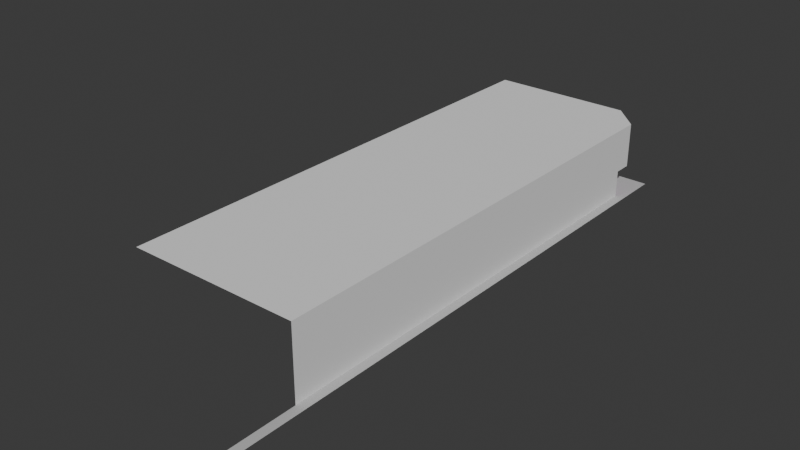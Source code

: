# Source: irish.blend  (saved by Blender 4.2.66; exported with 4.5.12 LTS)
import bpy
from mathutils import Matrix  # noqa: F401  (used for matrix-valued properties, if any)

bpy.ops.wm.read_factory_settings(use_empty=True)
scene = bpy.context.scene
scene.name = 'Scene'

# ---- collections
col_collection = bpy.data.collections.new('Collection'); scene.collection.children.link(col_collection)

# ---- images (referenced by path relative to the original .blend; pixels are not part of the script)
import os
ASSET_DIR = os.environ.get("B2B_ASSET_DIR", "")  # directory of the original .blend (textures are referenced by path, not embedded)
HERE = os.path.dirname(os.path.abspath(__file__))  # packed textures are extracted next to this script under _unpacked/

def load_image(name, relpath, width, height, colorspace="sRGB"):
    """Load a texture the original file referenced (path relative to the .blend, or extracted next to this script)."""
    p = next((c for c in (os.path.join(HERE, relpath), os.path.join(ASSET_DIR, relpath)) if relpath and os.path.exists(c)), "")
    if p:
        img = bpy.data.images.load(p, check_existing=True)
        img.name = name
    else:  # same state as the original file: an image datablock whose file is absent (Cycles renders it pink)
        img = bpy.data.images.new(name, width, height)
        img.source = "FILE"
        img.filepath = "//" + (relpath or name)
    img.colorspace_settings.name = colorspace
    return img
img_shop_jacob_png = load_image('shop_jacob.png', 'shop_jacob.png', 1024, 1024, 'sRGB')
img_shop_vegetables_png = load_image('shop_vegetables.png', 'shop_vegetables.png', 1024, 1024, 'sRGB')

# ---- materials (node trees are filled in below, after node groups)
mat_sidewalk = bpy.data.materials.new('Sidewalk')
mat_sidewalk.use_backface_culling = True
mat_material_001 = bpy.data.materials.new('Material.001')
mat_material_001.use_backface_culling = True
mat_pub = bpy.data.materials.new('Pub')
mat_pub.use_backface_culling = True
mat_vegetables = bpy.data.materials.new('Vegetables')
mat_vegetables.use_backface_culling = True
mat_column = bpy.data.materials.new('Column')
mat_column.use_backface_culling = True

# ---- material node trees
mat_sidewalk.use_nodes = True; mat_sidewalk.node_tree.nodes.clear()
_N = mat_sidewalk.node_tree.nodes; _L = mat_sidewalk.node_tree.links
n0 = _N.new('ShaderNodeBsdfPrincipled'); n0.name = 'Principled BSDF'; n0.location = (10, 300)
n0.inputs[0].default_value = (0.521, 0.521, 0.521, 1.0)
n0.inputs[2].default_value = 1.0
n1 = _N.new('ShaderNodeOutputMaterial'); n1.name = 'Material Output'; n1.location = (300, 300)
_L.new(n0.outputs[0], n1.inputs[0])
n1.is_active_output = True
mat_material_001.use_nodes = True; mat_material_001.node_tree.nodes.clear()
_N = mat_material_001.node_tree.nodes; _L = mat_material_001.node_tree.links
n0 = _N.new('ShaderNodeBsdfPrincipled'); n0.name = 'Principled BSDF'; n0.location = (10, 300)
n0.inputs[2].default_value = 1.0
n1 = _N.new('ShaderNodeOutputMaterial'); n1.name = 'Material Output'; n1.location = (300, 300)
_L.new(n0.outputs[0], n1.inputs[0])
n1.is_active_output = True
mat_pub.use_nodes = True; mat_pub.node_tree.nodes.clear()
_N = mat_pub.node_tree.nodes; _L = mat_pub.node_tree.links
n0 = _N.new('ShaderNodeBsdfPrincipled'); n0.name = 'Principled BSDF'; n0.location = (10, 300)
n0.inputs[2].default_value = 1.0
n1 = _N.new('ShaderNodeOutputMaterial'); n1.name = 'Material Output'; n1.location = (300, 300)
n2 = _N.new('ShaderNodeTexImage'); n2.name = 'Image Texture'; n2.location = (-280, 280)
n2.image = img_shop_jacob_png
_L.new(n0.outputs[0], n1.inputs[0])
_L.new(n2.outputs[0], n0.inputs[0])
n1.is_active_output = True
mat_vegetables.use_nodes = True; mat_vegetables.node_tree.nodes.clear()
_N = mat_vegetables.node_tree.nodes; _L = mat_vegetables.node_tree.links
n0 = _N.new('ShaderNodeBsdfPrincipled'); n0.name = 'Principled BSDF'; n0.location = (10, 300)
n0.inputs[2].default_value = 1.0
n1 = _N.new('ShaderNodeOutputMaterial'); n1.name = 'Material Output'; n1.location = (300, 300)
n2 = _N.new('ShaderNodeTexImage'); n2.name = 'Image Texture'; n2.location = (-280, 280)
n2.image = img_shop_vegetables_png
_L.new(n0.outputs[0], n1.inputs[0])
_L.new(n2.outputs[0], n0.inputs[0])
n1.is_active_output = True
mat_column.use_nodes = True; mat_column.node_tree.nodes.clear()
_N = mat_column.node_tree.nodes; _L = mat_column.node_tree.links
n0 = _N.new('ShaderNodeBsdfPrincipled'); n0.name = 'Principled BSDF'; n0.location = (10, 300)
n0.inputs[2].default_value = 1.0
n1 = _N.new('ShaderNodeOutputMaterial'); n1.name = 'Material Output'; n1.location = (300, 300)
_L.new(n0.outputs[0], n1.inputs[0])
n1.is_active_output = True

# ---- world
world_world = bpy.data.worlds.new('World'); scene.world = world_world
world_world.use_nodes = True; world_world.node_tree.nodes.clear()
_N = world_world.node_tree.nodes; _L = world_world.node_tree.links
n0 = _N.new('ShaderNodeOutputWorld'); n0.name = 'World Output'; n0.location = (300, 300)
n1 = _N.new('ShaderNodeBackground'); n1.name = 'Background'; n1.location = (10, 300)
n1.inputs[0].default_value = (0.05088, 0.05088, 0.05088, 1.0)
_L.new(n1.outputs[0], n0.inputs[0])
n0.is_active_output = True
world_world.color = (0.05088, 0.05088, 0.05088)
world_world.sun_shadow_jitter_overblur = 0.0

# ---- meshes
me_plane = bpy.data.meshes.new('Plane')
me_plane.from_pydata([(-1.0, 0.0, 0.0), (-1.0, 64.0, 0.0), (0.0, 64.0, 0.0), (0.0, 0.0, 0.0), (-1.0, 59.0, 0.0), (-4.0, 62.0, 0.0), (-4.0, 64.0, 0.0), (-20.0, 62.0, 0.0), (-20.0, 64.0, 0.0)], [], [(1, 6, 5, 4), (5, 6, 8, 7), (0, 3, 2, 1, 4)])
_uv = me_plane.uv_layers.new(name='UVMap')
_uv.uv.foreach_set('vector', [0.5, 1.0, 0.0, 0.0, 0.0, 0.0, 0.5, 0.75, 0.0, 0.0, 0.0, 0.0, 0.0, 0.0, 0.0, 0.0, 0.5, 0.5, 1.0, 0.5, 1.0, 1.0, 0.5, 1.0, 0.5, 0.75])
me_plane.materials.append(mat_sidewalk)
me_plane.update()
me_plane_001 = bpy.data.meshes.new('Plane.001')
me_plane_001.from_pydata([(-19.0, 0.0, 8.0), (0.0, 51.0, 8.0), (-19.0, 54.0, 0.0), (-19.0, 54.0, 8.0), (-3.0, 54.0, 0.0), (-3.0, 54.0, 8.0), (0.0, 51.0, 0.0), (0.0, 0.0, 0.0), (0.0, 0.0, 8.0), (-3.0, 54.0, 3.0), (-19.0, 54.0, 3.0), (0.0, 0.0, 3.0), (0.0, 51.0, 3.0), (-19.0, 56.0, 3.0), (-19.0, 56.0, 8.0), (-3.0, 56.0, 8.0), (-3.0, 56.0, 3.0), (0.0, 53.0, 8.0), (0.0, 53.0, 3.0)], [], [(17, 18, 16, 15), (3, 0, 8, 1, 5), (12, 9, 16, 18), (11, 12, 1, 8), (7, 6, 12, 11), (6, 4, 9, 12), (4, 2, 10, 9), (16, 13, 14, 15), (3, 5, 15, 14), (9, 10, 13, 16), (1, 12, 18, 17), (1, 17, 15, 5)])
me_plane_001.polygons.foreach_set('material_index', [0, 0, 0, 0, 0, 1, 2, 0, 0, 0, 0, 0])
_uv = me_plane_001.uv_layers.new(name='UVMap')
_uv.uv.foreach_set('vector', [0.0, 0.0, 0.0, 0.0, 0.0, 0.0, 0.0, 0.0, 0.0, 0.0, 0.0, 0.0, 0.0, 0.0, 0.0, 0.0, 0.0, 0.0, 0.0, 0.0, 0.0, 0.0, 0.0, 0.0, 0.0, 0.0, 0.0, 0.0, 0.0, 0.0, 0.0, 0.0, 0.0, 0.0, 0.0, 0.0, 0.0, 0.0, 0.0, 0.0, 0.0, 0.0, 0.0, 2.655e-07, 1.0, 0.0, 1.0, 1.0, 5.62e-08, 1.0, 0.0, 0.007739, 1.0, 0.0, 1.0, 0.9923, 3.977e-08, 1.0, 0.0, 0.0, 0.0, 0.0, 0.0, 0.0, 0.0, 0.0, 0.0, 0.0, 0.0, 0.0, 0.0, 0.0, 0.0, 0.0, 0.0, 0.0, 0.0, 0.0, 0.0, 0.0, 0.0, 0.0, 0.0, 0.0, 0.0, 0.0, 0.0, 0.0, 0.0, 0.0, 0.0, 0.0, 0.0, 0.0, 0.0, 0.0, 0.0, 0.0])
me_plane_001.materials.append(mat_material_001)
me_plane_001.materials.append(mat_pub)
me_plane_001.materials.append(mat_vegetables)
me_plane_001.update()
me_plane_002 = bpy.data.meshes.new('Plane.002')
me_plane_002.from_pydata([(-0.5, -0.5, 0.0), (0.5, -0.5, 0.0), (-0.5, 0.5, 0.0), (0.5, 0.5, 0.0), (-0.5, 0.5, 3.0), (-0.5, -0.5, 3.0), (0.5, -0.5, 3.0), (0.5, 0.5, 3.0)], [], [(2, 0, 5, 4), (3, 2, 4, 7), (0, 1, 6, 5), (1, 3, 7, 6)])
_uv = me_plane_002.uv_layers.new(name='UVMap')
_uv.uv.foreach_set('vector', [0.0, 1.0, 0.0, 0.0, 0.0, 0.0, 0.0, 1.0, 1.0, 1.0, 0.0, 1.0, 0.0, 1.0, 1.0, 1.0, 0.0, 0.0, 1.0, 0.0, 1.0, 0.0, 0.0, 0.0, 1.0, 0.0, 1.0, 1.0, 1.0, 1.0, 1.0, 0.0])
me_plane_002.materials.append(mat_column)
me_plane_002.update()

# ---- objects
ob_sidewalk = bpy.data.objects.new('Sidewalk', me_plane)
ob_buildings = bpy.data.objects.new('Buildings', me_plane_001)
ob_column = bpy.data.objects.new('Column', me_plane_002)

# ---- transforms, parenting, visibility, modifiers, constraints
ob_sidewalk.location = (0.0, 0.0, 0.0)
ob_buildings.location = (-1.0, 8.0, 0.0)
ob_column.location = (-6.25, 63.75, 0.0)
ob_column.scale = (0.5, 0.5, 1.0)

# ---- collection membership
col_collection.objects.link(ob_sidewalk)
col_collection.objects.link(ob_buildings)
col_collection.objects.link(ob_column)

# ---- scene / render settings (as saved in the file)
scene.frame_start = 1; scene.frame_end = 250; scene.frame_set(1)
scene.render.engine = 'BLENDER_EEVEE_NEXT'
bpy.context.view_layer.update()

# ---- added for rendering (the .blend has no active camera and no usable light): camera, sun
cam_auto = bpy.data.cameras.new('AutoCamera')
cam_auto.lens = 50.0
cam_auto.sensor_width = 36.0
cam_auto.clip_end = 1096.49
ob_auto_camera = bpy.data.objects.new('AutoCamera', cam_auto)
scene.collection.objects.link(ob_auto_camera)
ob_auto_camera.location = (52.4784, -42.974, 53.9827)
ob_auto_camera.rotation_euler = (1.09748, -7.21219e-08, 0.694738)
scene.camera = ob_auto_camera
light_auto_sun = bpy.data.lights.new('AutoSun', 'SUN')
light_auto_sun.energy = 3.0
light_auto_sun.angle = 0.0523599
ob_auto_sun = bpy.data.objects.new('AutoSun', light_auto_sun)
scene.collection.objects.link(ob_auto_sun)
ob_auto_sun.rotation_euler = (0.872665, 0.174533, 0.523599)
bpy.context.view_layer.update()
